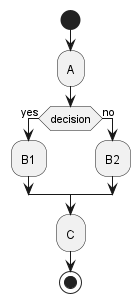

The diagram above was rendered by PlantUML. Its source (embedded in the PNG):
@startuml
skinparam ConditionEndStyle hline
start
:A;
if (decision) is (yes) then
    :B1;
else (no)
    :B2;
endif
:C;
stop
@enduml